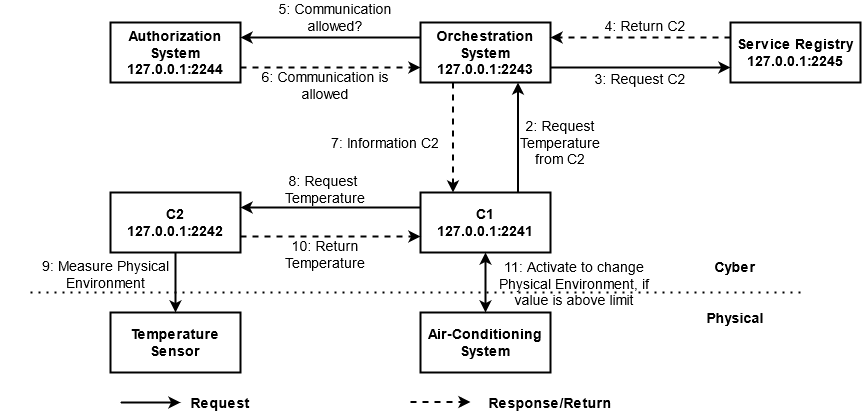

The diagram above was exported from draw.io. Its source (the exported page's mxGraphModel, read from the mxfile embedded in the PNG):
<mxGraphModel dx="335" dy="627" grid="1" gridSize="10" guides="1" tooltips="1" connect="1" arrows="1" fold="1" page="1" pageScale="1" pageWidth="850" pageHeight="1100" math="0" shadow="0">
  <root>
    <mxCell id="0" />
    <mxCell id="1" parent="0" />
    <mxCell id="LuiTWZj8VbkDJpSEjMEM-231" value="&lt;div&gt;&lt;b&gt;Cyber&lt;/b&gt;&lt;/div&gt;&lt;div&gt;&lt;b&gt;&lt;br&gt;&lt;/b&gt;&lt;/div&gt;&lt;div&gt;&lt;b&gt;&lt;br&gt;&lt;/b&gt;&lt;/div&gt;&lt;div&gt;&lt;b&gt;Physical&lt;br&gt;&lt;/b&gt;&lt;/div&gt;" style="text;html=1;strokeColor=none;fillColor=none;align=center;verticalAlign=middle;whiteSpace=wrap;rounded=0;fontSize=14;" vertex="1" parent="1">
      <mxGeometry x="2055" y="1305" width="40" height="20" as="geometry" />
    </mxCell>
    <mxCell id="LuiTWZj8VbkDJpSEjMEM-232" value="&lt;div&gt;C1&lt;/div&gt;127.0.0.1:2241" style="rounded=0;whiteSpace=wrap;html=1;fontSize=14;fontStyle=1;strokeWidth=2;" vertex="1" parent="1">
      <mxGeometry x="1760" y="1215" width="130" height="60" as="geometry" />
    </mxCell>
    <mxCell id="LuiTWZj8VbkDJpSEjMEM-233" value="&lt;div&gt;C2&lt;/div&gt;&lt;div&gt;127.0.0.1:2242&lt;/div&gt;" style="rounded=0;whiteSpace=wrap;html=1;fontSize=14;fontStyle=1;strokeWidth=2;" vertex="1" parent="1">
      <mxGeometry x="1450" y="1215" width="130" height="60" as="geometry" />
    </mxCell>
    <mxCell id="LuiTWZj8VbkDJpSEjMEM-234" value="Air-Conditioning System" style="rounded=0;whiteSpace=wrap;html=1;fontSize=14;fontStyle=1;strokeWidth=2;" vertex="1" parent="1">
      <mxGeometry x="1760" y="1335" width="130" height="60" as="geometry" />
    </mxCell>
    <mxCell id="LuiTWZj8VbkDJpSEjMEM-235" value="Temperature Sensor" style="rounded=0;whiteSpace=wrap;html=1;fontSize=14;fontStyle=1;strokeWidth=2;" vertex="1" parent="1">
      <mxGeometry x="1450" y="1335" width="130" height="60" as="geometry" />
    </mxCell>
    <mxCell id="LuiTWZj8VbkDJpSEjMEM-236" value="&lt;div&gt;Authorization System&lt;/div&gt;&lt;div&gt;127.0.0.1:2244&lt;br&gt;&lt;/div&gt;" style="rounded=0;whiteSpace=wrap;html=1;fontSize=14;fontStyle=1;strokeWidth=2;" vertex="1" parent="1">
      <mxGeometry x="1450" y="1045" width="130" height="60" as="geometry" />
    </mxCell>
    <mxCell id="LuiTWZj8VbkDJpSEjMEM-237" value="&lt;div&gt;Orchestration System&lt;/div&gt;&lt;div&gt;127.0.0.1:2243&lt;br&gt;&lt;/div&gt;" style="rounded=0;whiteSpace=wrap;html=1;fontSize=14;fontStyle=1;strokeWidth=2;" vertex="1" parent="1">
      <mxGeometry x="1760" y="1045" width="130" height="60" as="geometry" />
    </mxCell>
    <mxCell id="LuiTWZj8VbkDJpSEjMEM-238" value="&lt;div&gt;Service Registry&lt;/div&gt;&lt;div&gt;127.0.0.1:2245&lt;br&gt;&lt;/div&gt;" style="rounded=0;whiteSpace=wrap;html=1;fontSize=14;fontStyle=1;strokeWidth=2;" vertex="1" parent="1">
      <mxGeometry x="2070" y="1045" width="130" height="60" as="geometry" />
    </mxCell>
    <mxCell id="LuiTWZj8VbkDJpSEjMEM-239" value="" style="endArrow=classic;html=1;fontSize=14;entryX=0.75;entryY=1;entryDx=0;entryDy=0;exitX=0.75;exitY=0;exitDx=0;exitDy=0;strokeWidth=2;" edge="1" parent="1" source="LuiTWZj8VbkDJpSEjMEM-232" target="LuiTWZj8VbkDJpSEjMEM-237">
      <mxGeometry width="50" height="50" relative="1" as="geometry">
        <mxPoint x="1820" y="1345" as="sourcePoint" />
        <mxPoint x="1870" y="1295" as="targetPoint" />
      </mxGeometry>
    </mxCell>
    <mxCell id="LuiTWZj8VbkDJpSEjMEM-240" value="" style="endArrow=classic;html=1;fontSize=14;exitX=0.25;exitY=1;exitDx=0;exitDy=0;entryX=0.25;entryY=0;entryDx=0;entryDy=0;dashed=1;strokeWidth=2;" edge="1" parent="1" source="LuiTWZj8VbkDJpSEjMEM-237" target="LuiTWZj8VbkDJpSEjMEM-232">
      <mxGeometry width="50" height="50" relative="1" as="geometry">
        <mxPoint x="1820" y="1345" as="sourcePoint" />
        <mxPoint x="1870" y="1295" as="targetPoint" />
      </mxGeometry>
    </mxCell>
    <mxCell id="LuiTWZj8VbkDJpSEjMEM-241" value="" style="endArrow=classic;html=1;fontSize=14;exitX=1;exitY=0.75;exitDx=0;exitDy=0;entryX=0;entryY=0.75;entryDx=0;entryDy=0;strokeWidth=2;" edge="1" parent="1" source="LuiTWZj8VbkDJpSEjMEM-237" target="LuiTWZj8VbkDJpSEjMEM-238">
      <mxGeometry width="50" height="50" relative="1" as="geometry">
        <mxPoint x="1820" y="1345" as="sourcePoint" />
        <mxPoint x="1870" y="1295" as="targetPoint" />
      </mxGeometry>
    </mxCell>
    <mxCell id="LuiTWZj8VbkDJpSEjMEM-242" value="" style="endArrow=classic;html=1;fontSize=14;exitX=0;exitY=0.25;exitDx=0;exitDy=0;entryX=1;entryY=0.25;entryDx=0;entryDy=0;dashed=1;strokeWidth=2;" edge="1" parent="1" source="LuiTWZj8VbkDJpSEjMEM-238" target="LuiTWZj8VbkDJpSEjMEM-237">
      <mxGeometry width="50" height="50" relative="1" as="geometry">
        <mxPoint x="1820" y="1345" as="sourcePoint" />
        <mxPoint x="1870" y="1295" as="targetPoint" />
      </mxGeometry>
    </mxCell>
    <mxCell id="LuiTWZj8VbkDJpSEjMEM-243" value="" style="endArrow=classic;html=1;fontSize=14;dashed=1;strokeWidth=2;exitX=1;exitY=0.75;exitDx=0;exitDy=0;entryX=0;entryY=0.75;entryDx=0;entryDy=0;" edge="1" parent="1" source="LuiTWZj8VbkDJpSEjMEM-236" target="LuiTWZj8VbkDJpSEjMEM-237">
      <mxGeometry width="50" height="50" relative="1" as="geometry">
        <mxPoint x="1590" y="1185" as="sourcePoint" />
        <mxPoint x="1750" y="1135" as="targetPoint" />
      </mxGeometry>
    </mxCell>
    <mxCell id="LuiTWZj8VbkDJpSEjMEM-244" value="" style="endArrow=classic;html=1;fontSize=14;exitX=0;exitY=0.25;exitDx=0;exitDy=0;entryX=1;entryY=0.25;entryDx=0;entryDy=0;strokeWidth=2;" edge="1" parent="1" source="LuiTWZj8VbkDJpSEjMEM-237" target="LuiTWZj8VbkDJpSEjMEM-236">
      <mxGeometry width="50" height="50" relative="1" as="geometry">
        <mxPoint x="1820" y="1345" as="sourcePoint" />
        <mxPoint x="1870" y="1295" as="targetPoint" />
      </mxGeometry>
    </mxCell>
    <mxCell id="LuiTWZj8VbkDJpSEjMEM-245" value="" style="endArrow=classic;startArrow=classic;html=1;fontSize=14;entryX=0.5;entryY=1;entryDx=0;entryDy=0;strokeWidth=2;exitX=0.5;exitY=0;exitDx=0;exitDy=0;" edge="1" parent="1" source="LuiTWZj8VbkDJpSEjMEM-234" target="LuiTWZj8VbkDJpSEjMEM-232">
      <mxGeometry width="50" height="50" relative="1" as="geometry">
        <mxPoint x="1825" y="1315" as="sourcePoint" />
        <mxPoint x="1870" y="1245" as="targetPoint" />
      </mxGeometry>
    </mxCell>
    <mxCell id="LuiTWZj8VbkDJpSEjMEM-246" value="" style="endArrow=classic;html=1;fontSize=14;exitX=0;exitY=0.25;exitDx=0;exitDy=0;strokeWidth=2;" edge="1" parent="1" source="LuiTWZj8VbkDJpSEjMEM-232">
      <mxGeometry width="50" height="50" relative="1" as="geometry">
        <mxPoint x="1820" y="1295" as="sourcePoint" />
        <mxPoint x="1580" y="1230" as="targetPoint" />
      </mxGeometry>
    </mxCell>
    <mxCell id="LuiTWZj8VbkDJpSEjMEM-247" value="" style="endArrow=classic;html=1;fontSize=14;exitX=0.5;exitY=1;exitDx=0;exitDy=0;entryX=0.5;entryY=0;entryDx=0;entryDy=0;strokeWidth=2;" edge="1" parent="1" source="LuiTWZj8VbkDJpSEjMEM-233" target="LuiTWZj8VbkDJpSEjMEM-235">
      <mxGeometry width="50" height="50" relative="1" as="geometry">
        <mxPoint x="1580" y="1305" as="sourcePoint" />
        <mxPoint x="1630" y="1255" as="targetPoint" />
      </mxGeometry>
    </mxCell>
    <mxCell id="LuiTWZj8VbkDJpSEjMEM-248" value="" style="endArrow=classic;html=1;fontSize=14;strokeWidth=2;" edge="1" parent="1">
      <mxGeometry width="50" height="50" relative="1" as="geometry">
        <mxPoint x="1460" y="1425" as="sourcePoint" />
        <mxPoint x="1520" y="1425" as="targetPoint" />
      </mxGeometry>
    </mxCell>
    <mxCell id="LuiTWZj8VbkDJpSEjMEM-249" value="" style="endArrow=classic;html=1;dashed=1;fontSize=14;strokeWidth=2;" edge="1" parent="1">
      <mxGeometry width="50" height="50" relative="1" as="geometry">
        <mxPoint x="1750" y="1424.5" as="sourcePoint" />
        <mxPoint x="1810" y="1424.5" as="targetPoint" />
      </mxGeometry>
    </mxCell>
    <mxCell id="LuiTWZj8VbkDJpSEjMEM-250" value="Request" style="text;html=1;strokeColor=none;fillColor=none;align=center;verticalAlign=middle;whiteSpace=wrap;rounded=0;fontSize=14;fontStyle=1" vertex="1" parent="1">
      <mxGeometry x="1540" y="1415" width="40" height="20" as="geometry" />
    </mxCell>
    <mxCell id="LuiTWZj8VbkDJpSEjMEM-251" value="Response/Return" style="text;html=1;strokeColor=none;fillColor=none;align=center;verticalAlign=middle;whiteSpace=wrap;rounded=0;fontSize=14;fontStyle=1" vertex="1" parent="1">
      <mxGeometry x="1870" y="1415" width="40" height="20" as="geometry" />
    </mxCell>
    <mxCell id="LuiTWZj8VbkDJpSEjMEM-252" value="&lt;div&gt;11: Activate to change &lt;br&gt;&lt;/div&gt;&lt;div&gt;Physical Environment, if &lt;br&gt;&lt;/div&gt;&lt;div&gt;value is above limit&lt;br&gt;&lt;/div&gt;" style="text;html=1;strokeColor=none;fillColor=none;align=center;verticalAlign=middle;whiteSpace=wrap;rounded=0;fontSize=14;" vertex="1" parent="1">
      <mxGeometry x="1794" y="1296" width="240" height="20" as="geometry" />
    </mxCell>
    <mxCell id="LuiTWZj8VbkDJpSEjMEM-253" value="" style="endArrow=none;dashed=1;html=1;dashPattern=1 3;strokeWidth=2;fontSize=14;startArrow=none;" edge="1" parent="1">
      <mxGeometry width="50" height="50" relative="1" as="geometry">
        <mxPoint x="1370" y="1315" as="sourcePoint" />
        <mxPoint x="2140" y="1315" as="targetPoint" />
      </mxGeometry>
    </mxCell>
    <mxCell id="LuiTWZj8VbkDJpSEjMEM-254" value="&lt;div&gt;2: Request &lt;br&gt;&lt;/div&gt;&lt;div&gt;Temperature &lt;br&gt;&lt;/div&gt;&lt;div&gt;from C2&lt;/div&gt;" style="text;html=1;strokeColor=none;fillColor=none;align=center;verticalAlign=middle;whiteSpace=wrap;rounded=0;fontSize=14;" vertex="1" parent="1">
      <mxGeometry x="1790" y="1155" width="220" height="20" as="geometry" />
    </mxCell>
    <mxCell id="LuiTWZj8VbkDJpSEjMEM-255" value="3: Request C2" style="text;html=1;strokeColor=none;fillColor=none;align=center;verticalAlign=middle;whiteSpace=wrap;rounded=0;fontSize=14;" vertex="1" parent="1">
      <mxGeometry x="1905" y="1091" width="150" height="20" as="geometry" />
    </mxCell>
    <mxCell id="LuiTWZj8VbkDJpSEjMEM-256" value="&lt;div&gt;4: Return C2&lt;/div&gt;" style="text;html=1;strokeColor=none;fillColor=none;align=center;verticalAlign=middle;whiteSpace=wrap;rounded=0;fontSize=14;" vertex="1" parent="1">
      <mxGeometry x="1910" y="1038" width="150" height="20" as="geometry" />
    </mxCell>
    <mxCell id="LuiTWZj8VbkDJpSEjMEM-257" value="5: Communication allowed? " style="text;html=1;strokeColor=none;fillColor=none;align=center;verticalAlign=middle;whiteSpace=wrap;rounded=0;fontSize=14;" vertex="1" parent="1">
      <mxGeometry x="1600" y="1030" width="150" height="20" as="geometry" />
    </mxCell>
    <mxCell id="LuiTWZj8VbkDJpSEjMEM-258" value="6: Communication is allowed" style="text;html=1;strokeColor=none;fillColor=none;align=center;verticalAlign=middle;whiteSpace=wrap;rounded=0;fontSize=14;" vertex="1" parent="1">
      <mxGeometry x="1590" y="1098" width="150" height="20" as="geometry" />
    </mxCell>
    <mxCell id="LuiTWZj8VbkDJpSEjMEM-259" value="7: Information C2" style="text;html=1;strokeColor=none;fillColor=none;align=center;verticalAlign=middle;whiteSpace=wrap;rounded=0;fontSize=14;" vertex="1" parent="1">
      <mxGeometry x="1610" y="1155" width="230" height="20" as="geometry" />
    </mxCell>
    <mxCell id="LuiTWZj8VbkDJpSEjMEM-260" value="8: Request&amp;nbsp; Temperature" style="text;html=1;strokeColor=none;fillColor=none;align=center;verticalAlign=middle;whiteSpace=wrap;rounded=0;fontSize=14;" vertex="1" parent="1">
      <mxGeometry x="1590" y="1202" width="150" height="20" as="geometry" />
    </mxCell>
    <mxCell id="LuiTWZj8VbkDJpSEjMEM-264" value="&lt;div&gt;9: Measure Physical &lt;br&gt;&lt;/div&gt;&lt;div&gt;Environment&lt;/div&gt;" style="text;html=1;strokeColor=none;fillColor=none;align=center;verticalAlign=middle;whiteSpace=wrap;rounded=0;fontSize=14;" vertex="1" parent="1">
      <mxGeometry x="1340" y="1287" width="211" height="20" as="geometry" />
    </mxCell>
    <mxCell id="LuiTWZj8VbkDJpSEjMEM-265" value="" style="endArrow=classic;html=1;fontSize=14;dashed=1;strokeWidth=2;exitX=1;exitY=0.75;exitDx=0;exitDy=0;entryX=0;entryY=0.75;entryDx=0;entryDy=0;" edge="1" parent="1">
      <mxGeometry width="50" height="50" relative="1" as="geometry">
        <mxPoint x="1580" y="1258.9999999999998" as="sourcePoint" />
        <mxPoint x="1760" y="1258.9999999999998" as="targetPoint" />
      </mxGeometry>
    </mxCell>
    <mxCell id="LuiTWZj8VbkDJpSEjMEM-266" value="10: Return Temperature" style="text;html=1;strokeColor=none;fillColor=none;align=center;verticalAlign=middle;whiteSpace=wrap;rounded=0;fontSize=14;" vertex="1" parent="1">
      <mxGeometry x="1590" y="1267" width="150" height="20" as="geometry" />
    </mxCell>
  </root>
</mxGraphModel>